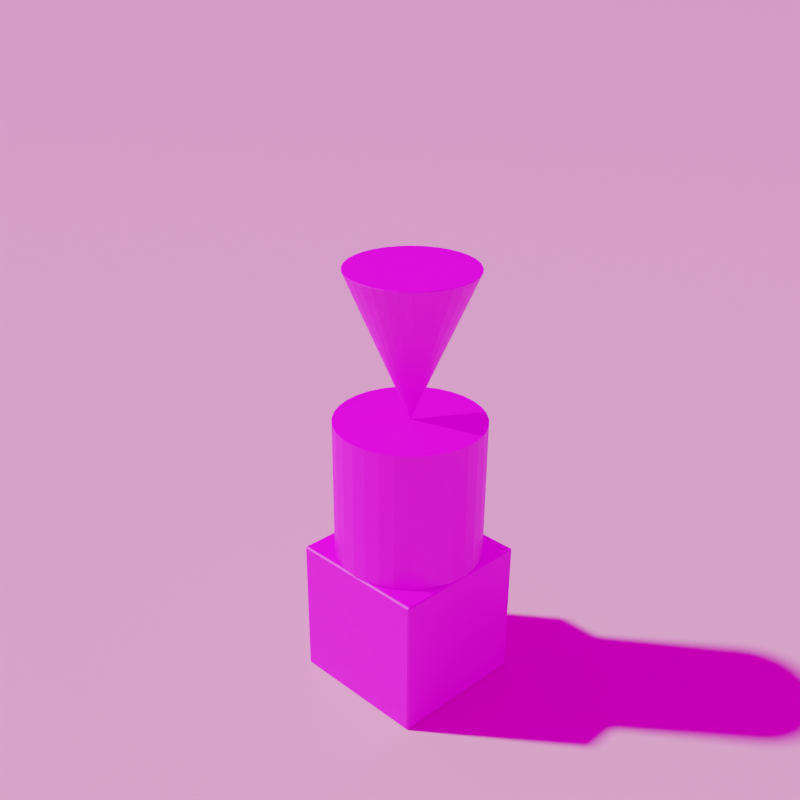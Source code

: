 # Source: 3.blend  (saved by Blender 3.5.10; exported with 4.5.12 LTS)
import bpy
from mathutils import Matrix  # noqa: F401  (used for matrix-valued properties, if any)

bpy.ops.wm.read_factory_settings(use_empty=True)
scene = bpy.context.scene
scene.name = 'Scene'

# ---- images (referenced by path relative to the original .blend; pixels are not part of the script)
import os
ASSET_DIR = os.environ.get("B2B_ASSET_DIR", "")  # directory of the original .blend (textures are referenced by path, not embedded)
HERE = os.path.dirname(os.path.abspath(__file__))  # packed textures are extracted next to this script under _unpacked/

def load_image(name, relpath, width, height, colorspace="sRGB"):
    """Load a texture the original file referenced (path relative to the .blend, or extracted next to this script)."""
    p = next((c for c in (os.path.join(HERE, relpath), os.path.join(ASSET_DIR, relpath)) if relpath and os.path.exists(c)), "")
    if p:
        img = bpy.data.images.load(p, check_existing=True)
        img.name = name
    else:  # same state as the original file: an image datablock whose file is absent (Cycles renders it pink)
        img = bpy.data.images.new(name, width, height)
        img.source = "FILE"
        img.filepath = "//" + (relpath or name)
    img.colorspace_settings.name = colorspace
    return img
img_seamless_floral_kid_texture_with_1482552_jpg = load_image('seamless-floral-kid-texture-with-1482552.jpg', 'seamless-floral-kid-texture-with-1482552.jpg', 1024, 1024, 'sRGB')
img_heart_seamless_pattern_vector_love_2133285_jpg = load_image('heart-seamless-pattern-vector-love-2133285.jpg', 'heart-seamless-pattern-vector-love-2133285.jpg', 1024, 1024, 'sRGB')
img_vektornaya_grafika_zhivotnye__animals_ig_1154781_jpg = load_image('vektornaya-grafika-zhivotnye--animals-ig-1154781.jpg', 'vektornaya-grafika-zhivotnye--animals-ig-1154781.jpg', 1024, 1024, 'sRGB')
img_courtyard_exr = load_image('courtyard.exr', 'courtyard.exr', 1024, 1024, 'Linear Rec.709')

# ---- materials (node trees are filled in below, after node groups)
mat_material_001 = bpy.data.materials.new('Material.001')
mat_material_002 = bpy.data.materials.new('Material.002')
mat_material = bpy.data.materials.new('Material')
mat_material_004 = bpy.data.materials.new('Material.004')

# ---- material node trees
mat_material_001.use_nodes = True; mat_material_001.node_tree.nodes.clear()
_N = mat_material_001.node_tree.nodes; _L = mat_material_001.node_tree.links
n0 = _N.new('ShaderNodeBsdfPrincipled'); n0.name = 'Principled BSDF'; n0.location = (10, 300)
n0.distribution = 'GGX'
n0.subsurface_method = 'BURLEY'
n0.inputs[3].default_value = 1.45
n0.inputs[27].default_value = (0.0, 0.0, 0.0, 1.0)
n0.inputs[28].default_value = 1.0
n1 = _N.new('ShaderNodeOutputMaterial'); n1.name = 'Material Output'; n1.location = (300, 300)
n2 = _N.new('ShaderNodeTexImage'); n2.name = 'Image Texture'; n2.location = (-313, 86)
n2.image = img_seamless_floral_kid_texture_with_1482552_jpg
_L.new(n0.outputs[0], n1.inputs[0])
_L.new(n2.outputs[0], n0.inputs[0])
n1.is_active_output = True
mat_material_002.use_nodes = True; mat_material_002.node_tree.nodes.clear()
_N = mat_material_002.node_tree.nodes; _L = mat_material_002.node_tree.links
n0 = _N.new('ShaderNodeBsdfPrincipled'); n0.name = 'Principled BSDF'; n0.location = (10, 300)
n0.distribution = 'GGX'
n0.subsurface_method = 'BURLEY'
n0.inputs[3].default_value = 1.45
n0.inputs[27].default_value = (0.0, 0.0, 0.0, 1.0)
n0.inputs[28].default_value = 1.0
n1 = _N.new('ShaderNodeOutputMaterial'); n1.name = 'Material Output'; n1.location = (300, 300)
n2 = _N.new('ShaderNodeTexImage'); n2.name = 'Image Texture'; n2.location = (-308, 210)
n2.image = img_heart_seamless_pattern_vector_love_2133285_jpg
n2.projection = 'TUBE'
_L.new(n0.outputs[0], n1.inputs[0])
_L.new(n2.outputs[0], n0.inputs[0])
n1.is_active_output = True
mat_material.use_nodes = True; mat_material.node_tree.nodes.clear()
_N = mat_material.node_tree.nodes; _L = mat_material.node_tree.links
n0 = _N.new('ShaderNodeBsdfPrincipled'); n0.name = 'Principled BSDF'; n0.location = (10, 300)
n0.distribution = 'GGX'
n0.subsurface_method = 'BURLEY'
n0.inputs[3].default_value = 1.45
n0.inputs[27].default_value = (0.0, 0.0, 0.0, 1.0)
n0.inputs[28].default_value = 1.0
n1 = _N.new('ShaderNodeOutputMaterial'); n1.name = 'Material Output'; n1.location = (300, 300)
n2 = _N.new('ShaderNodeTexImage'); n2.name = 'Image Texture.001'; n2.location = (-340, 221)
n2.image = img_vektornaya_grafika_zhivotnye__animals_ig_1154781_jpg
_L.new(n0.outputs[0], n1.inputs[0])
_L.new(n2.outputs[0], n0.inputs[0])
n1.is_active_output = True
mat_material_004.use_nodes = True; mat_material_004.node_tree.nodes.clear()
_N = mat_material_004.node_tree.nodes; _L = mat_material_004.node_tree.links
n0 = _N.new('ShaderNodeBsdfPrincipled'); n0.name = 'Principled BSDF'; n0.location = (10, 300)
n0.distribution = 'GGX'
n0.subsurface_method = 'RANDOM_WALK_SKIN'
n0.inputs[0].default_value = (0.8, 0.6393, 0.5263, 1.0)
n0.inputs[3].default_value = 1.45
n0.inputs[27].default_value = (0.0, 0.0, 0.0, 1.0)
n0.inputs[28].default_value = 1.0
n1 = _N.new('ShaderNodeOutputMaterial'); n1.name = 'Material Output'; n1.location = (300, 300)
_L.new(n0.outputs[0], n1.inputs[0])
n1.is_active_output = True

# ---- world
world_world = bpy.data.worlds.new('World'); scene.world = world_world
world_world.use_nodes = True; world_world.node_tree.nodes.clear()
_N = world_world.node_tree.nodes; _L = world_world.node_tree.links
n0 = _N.new('ShaderNodeOutputWorld'); n0.name = 'World Output'; n0.location = (300, 300)
n1 = _N.new('ShaderNodeBackground'); n1.name = 'Background'; n1.location = (10, 300)
n2 = _N.new('ShaderNodeTexEnvironment'); n2.name = 'Environment Texture'; n2.location = (-312, 331)
n2.image = img_courtyard_exr
n3 = _N.new('ShaderNodeMapping'); n3.name = 'Mapping'; n3.location = (-542, 406)
n3.inputs[2].default_value = (0.0, 0.0, 1.571)
n4 = _N.new('ShaderNodeTexCoord'); n4.name = 'Texture Coordinate'; n4.location = (-830, 419)
_L.new(n1.outputs[0], n0.inputs[0])
_L.new(n2.outputs[0], n1.inputs[0])
_L.new(n3.outputs[0], n2.inputs[0])
_L.new(n4.outputs[0], n3.inputs[0])
n0.is_active_output = True
world_world.color = (0.05088, 0.05088, 0.05088)
world_world.use_sun_shadow = False
world_world.sun_shadow_jitter_overblur = 0.0

# ---- cameras
cam_camera_004 = bpy.data.cameras.new('Camera.004')
cam_camera_004.lens = 49.0
cam_camera_004.shift_x = 0.02
cam_camera_004.shift_y = 0.07

# ---- meshes
me_cube_001 = bpy.data.meshes.new('Cube.001')
me_cube_001.from_pydata([(-1.0, -1.0, -1.0), (-1.0, -1.0, 1.0), (-1.0, 1.0, -1.0), (-1.0, 1.0, 1.0), (1.0, -1.0, -1.0), (1.0, -1.0, 1.0), (1.0, 1.0, -1.0), (1.0, 1.0, 1.0)], [], [(0, 1, 3, 2), (2, 3, 7, 6), (6, 7, 5, 4), (4, 5, 1, 0), (2, 6, 4, 0), (7, 3, 1, 5)])
_uv = me_cube_001.uv_layers.new(name='UVMap')
_uv.uv.foreach_set('vector', [0.375, 0.0, 0.625, 0.0, 0.625, 0.25, 0.375, 0.25, 0.375, 0.25, 0.625, 0.25, 0.625, 0.5, 0.375, 0.5, 0.375, 0.5, 0.625, 0.5, 0.625, 0.75, 0.375, 0.75, 0.375, 0.75, 0.625, 0.75, 0.625, 1.0, 0.375, 1.0, 0.125, 0.5, 0.375, 0.5, 0.375, 0.75, 0.125, 0.75, 0.625, 0.5, 0.875, 0.5, 0.875, 0.75, 0.625, 0.75])
me_cube_001.materials.append(mat_material_001)
me_cube_001.update()
me_cone = bpy.data.meshes.new('Cone')
me_cone.from_pydata([(0.0, 1.0, -1.0), (0.1951, 0.9808, -1.0), (0.3827, 0.9239, -1.0), (0.5556, 0.8315, -1.0), (0.7071, 0.7071, -1.0), (0.8315, 0.5556, -1.0), (0.9239, 0.3827, -1.0), (0.9808, 0.1951, -1.0), (1.0, 0.0, -1.0), (0.9808, -0.1951, -1.0), (0.9239, -0.3827, -1.0), (0.8315, -0.5556, -1.0), (0.7071, -0.7071, -1.0), (0.5556, -0.8315, -1.0), (0.3827, -0.9239, -1.0), (0.1951, -0.9808, -1.0), (0.0, -1.0, -1.0), (-0.1951, -0.9808, -1.0), (-0.3827, -0.9239, -1.0), (-0.5556, -0.8315, -1.0), (-0.7071, -0.7071, -1.0), (-0.8315, -0.5556, -1.0), (-0.9239, -0.3827, -1.0), (-0.9808, -0.1951, -1.0), (-1.0, 0.0, -1.0), (-0.9808, 0.1951, -1.0), (-0.9239, 0.3827, -1.0), (-0.8315, 0.5556, -1.0), (-0.7071, 0.7071, -1.0), (-0.5556, 0.8315, -1.0), (-0.3827, 0.9239, -1.0), (-0.1951, 0.9808, -1.0), (0.0, 0.0, 1.0)], [], [(0, 32, 1), (1, 32, 2), (2, 32, 3), (3, 32, 4), (4, 32, 5), (5, 32, 6), (6, 32, 7), (7, 32, 8), (8, 32, 9), (9, 32, 10), (10, 32, 11), (11, 32, 12), (12, 32, 13), (13, 32, 14), (14, 32, 15), (15, 32, 16), (16, 32, 17), (17, 32, 18), (18, 32, 19), (19, 32, 20), (20, 32, 21), (21, 32, 22), (22, 32, 23), (23, 32, 24), (24, 32, 25), (25, 32, 26), (26, 32, 27), (27, 32, 28), (28, 32, 29), (29, 32, 30), (0, 1, 2, 3, 4, 5, 6, 7, 8, 9, 10, 11, 12, 13, 14, 15, 16, 17, 18, 19, 20, 21, 22, 23, 24, 25, 26, 27, 28, 29, 30, 31), (30, 32, 31), (31, 32, 0)])
_uv = me_cone.uv_layers.new(name='UVMap')
_uv.uv.foreach_set('vector', [0.25, 0.49, 0.25, 0.25, 0.2968, 0.4854, 0.2968, 0.4854, 0.25, 0.25, 0.3418, 0.4717, 0.3418, 0.4717, 0.25, 0.25, 0.3833, 0.4496, 0.3833, 0.4496, 0.25, 0.25, 0.4197, 0.4197, 0.4197, 0.4197, 0.25, 0.25, 0.4496, 0.3833, 0.4496, 0.3833, 0.25, 0.25, 0.4717, 0.3418, 0.4717, 0.3418, 0.25, 0.25, 0.4854, 0.2968, 0.4854, 0.2968, 0.25, 0.25, 0.49, 0.25, 0.49, 0.25, 0.25, 0.25, 0.4854, 0.2032, 0.4854, 0.2032, 0.25, 0.25, 0.4717, 0.1582, 0.4717, 0.1582, 0.25, 0.25, 0.4496, 0.1167, 0.4496, 0.1167, 0.25, 0.25, 0.4197, 0.08029, 0.4197, 0.08029, 0.25, 0.25, 0.3833, 0.05045, 0.3833, 0.05045, 0.25, 0.25, 0.3418, 0.02827, 0.3418, 0.02827, 0.25, 0.25, 0.2968, 0.01461, 0.2968, 0.01461, 0.25, 0.25, 0.25, 0.01, 0.25, 0.01, 0.25, 0.25, 0.2032, 0.01461, 0.2032, 0.01461, 0.25, 0.25, 0.1582, 0.02827, 0.1582, 0.02827, 0.25, 0.25, 0.1167, 0.05045, 0.1167, 0.05045, 0.25, 0.25, 0.08029, 0.08029, 0.08029, 0.08029, 0.25, 0.25, 0.05045, 0.1167, 0.05045, 0.1167, 0.25, 0.25, 0.02827, 0.1582, 0.02827, 0.1582, 0.25, 0.25, 0.01461, 0.2032, 0.01461, 0.2032, 0.25, 0.25, 0.01, 0.25, 0.01, 0.25, 0.25, 0.25, 0.01461, 0.2968, 0.01461, 0.2968, 0.25, 0.25, 0.02827, 0.3418, 0.02827, 0.3418, 0.25, 0.25, 0.05045, 0.3833, 0.05045, 0.3833, 0.25, 0.25, 0.08029, 0.4197, 0.08029, 0.4197, 0.25, 0.25, 0.1167, 0.4496, 0.1167, 0.4496, 0.25, 0.25, 0.1582, 0.4717, 0.75, 0.49, 0.7968, 0.4854, 0.8418, 0.4717, 0.8833, 0.4496, 0.9197, 0.4197, 0.9496, 0.3833, 0.9717, 0.3418, 0.9854, 0.2968, 0.99, 0.25, 0.9854, 0.2032, 0.9717, 0.1582, 0.9496, 0.1167, 0.9197, 0.08029, 0.8833, 0.05045, 0.8418, 0.02827, 0.7968, 0.01461, 0.75, 0.01, 0.7032, 0.01461, 0.6582, 0.02827, 0.6167, 0.05045, 0.5803, 0.08029, 0.5504, 0.1167, 0.5283, 0.1582, 0.5146, 0.2032, 0.51, 0.25, 0.5146, 0.2968, 0.5283, 0.3418, 0.5504, 0.3833, 0.5803, 0.4197, 0.6167, 0.4496, 0.6582, 0.4717, 0.7032, 0.4854, 0.1582, 0.4717, 0.25, 0.25, 0.2032, 0.4854, 0.2032, 0.4854, 0.25, 0.25, 0.25, 0.49])
me_cone.materials.append(mat_material_002)
me_cone.update()
me_cylinder = bpy.data.meshes.new('Cylinder')
me_cylinder.from_pydata([(0.0, 1.0, -1.0), (0.0, 1.0, 1.0), (0.1951, 0.9808, -1.0), (0.1951, 0.9808, 1.0), (0.3827, 0.9239, -1.0), (0.3827, 0.9239, 1.0), (0.5556, 0.8315, -1.0), (0.5556, 0.8315, 1.0), (0.7071, 0.7071, -1.0), (0.7071, 0.7071, 1.0), (0.8315, 0.5556, -1.0), (0.8315, 0.5556, 1.0), (0.9239, 0.3827, -1.0), (0.9239, 0.3827, 1.0), (0.9808, 0.1951, -1.0), (0.9808, 0.1951, 1.0), (1.0, 0.0, -1.0), (1.0, 0.0, 1.0), (0.9808, -0.1951, -1.0), (0.9808, -0.1951, 1.0), (0.9239, -0.3827, -1.0), (0.9239, -0.3827, 1.0), (0.8315, -0.5556, -1.0), (0.8315, -0.5556, 1.0), (0.7071, -0.7071, -1.0), (0.7071, -0.7071, 1.0), (0.5556, -0.8315, -1.0), (0.5556, -0.8315, 1.0), (0.3827, -0.9239, -1.0), (0.3827, -0.9239, 1.0), (0.1951, -0.9808, -1.0), (0.1951, -0.9808, 1.0), (0.0, -1.0, -1.0), (0.0, -1.0, 1.0), (-0.1951, -0.9808, -1.0), (-0.1951, -0.9808, 1.0), (-0.3827, -0.9239, -1.0), (-0.3827, -0.9239, 1.0), (-0.5556, -0.8315, -1.0), (-0.5556, -0.8315, 1.0), (-0.7071, -0.7071, -1.0), (-0.7071, -0.7071, 1.0), (-0.8315, -0.5556, -1.0), (-0.8315, -0.5556, 1.0), (-0.9239, -0.3827, -1.0), (-0.9239, -0.3827, 1.0), (-0.9808, -0.1951, -1.0), (-0.9808, -0.1951, 1.0), (-1.0, 0.0, -1.0), (-1.0, 0.0, 1.0), (-0.9808, 0.1951, -1.0), (-0.9808, 0.1951, 1.0), (-0.9239, 0.3827, -1.0), (-0.9239, 0.3827, 1.0), (-0.8315, 0.5556, -1.0), (-0.8315, 0.5556, 1.0), (-0.7071, 0.7071, -1.0), (-0.7071, 0.7071, 1.0), (-0.5556, 0.8315, -1.0), (-0.5556, 0.8315, 1.0), (-0.3827, 0.9239, -1.0), (-0.3827, 0.9239, 1.0), (-0.1951, 0.9808, -1.0), (-0.1951, 0.9808, 1.0)], [], [(0, 1, 3, 2), (2, 3, 5, 4), (4, 5, 7, 6), (6, 7, 9, 8), (8, 9, 11, 10), (10, 11, 13, 12), (12, 13, 15, 14), (14, 15, 17, 16), (16, 17, 19, 18), (18, 19, 21, 20), (20, 21, 23, 22), (22, 23, 25, 24), (24, 25, 27, 26), (26, 27, 29, 28), (28, 29, 31, 30), (30, 31, 33, 32), (32, 33, 35, 34), (34, 35, 37, 36), (36, 37, 39, 38), (38, 39, 41, 40), (40, 41, 43, 42), (42, 43, 45, 44), (44, 45, 47, 46), (46, 47, 49, 48), (48, 49, 51, 50), (50, 51, 53, 52), (52, 53, 55, 54), (54, 55, 57, 56), (56, 57, 59, 58), (58, 59, 61, 60), (3, 1, 63, 61, 59, 57, 55, 53, 51, 49, 47, 45, 43, 41, 39, 37, 35, 33, 31, 29, 27, 25, 23, 21, 19, 17, 15, 13, 11, 9, 7, 5), (60, 61, 63, 62), (62, 63, 1, 0), (0, 2, 4, 6, 8, 10, 12, 14, 16, 18, 20, 22, 24, 26, 28, 30, 32, 34, 36, 38, 40, 42, 44, 46, 48, 50, 52, 54, 56, 58, 60, 62)])
_uv = me_cylinder.uv_layers.new(name='UVMap')
_uv.uv.foreach_set('vector', [1.0, 0.5, 1.0, 1.0, 0.9688, 1.0, 0.9688, 0.5, 0.9688, 0.5, 0.9688, 1.0, 0.9375, 1.0, 0.9375, 0.5, 0.9375, 0.5, 0.9375, 1.0, 0.9062, 1.0, 0.9062, 0.5, 0.9062, 0.5, 0.9062, 1.0, 0.875, 1.0, 0.875, 0.5, 0.875, 0.5, 0.875, 1.0, 0.8438, 1.0, 0.8438, 0.5, 0.8438, 0.5, 0.8438, 1.0, 0.8125, 1.0, 0.8125, 0.5, 0.8125, 0.5, 0.8125, 1.0, 0.7812, 1.0, 0.7812, 0.5, 0.7812, 0.5, 0.7812, 1.0, 0.75, 1.0, 0.75, 0.5, 0.75, 0.5, 0.75, 1.0, 0.7188, 1.0, 0.7188, 0.5, 0.7188, 0.5, 0.7188, 1.0, 0.6875, 1.0, 0.6875, 0.5, 0.6875, 0.5, 0.6875, 1.0, 0.6562, 1.0, 0.6562, 0.5, 0.6562, 0.5, 0.6562, 1.0, 0.625, 1.0, 0.625, 0.5, 0.625, 0.5, 0.625, 1.0, 0.5938, 1.0, 0.5938, 0.5, 0.5938, 0.5, 0.5938, 1.0, 0.5625, 1.0, 0.5625, 0.5, 0.5625, 0.5, 0.5625, 1.0, 0.5312, 1.0, 0.5312, 0.5, 0.5312, 0.5, 0.5312, 1.0, 0.5, 1.0, 0.5, 0.5, 0.5, 0.5, 0.5, 1.0, 0.4688, 1.0, 0.4688, 0.5, 0.4688, 0.5, 0.4688, 1.0, 0.4375, 1.0, 0.4375, 0.5, 0.4375, 0.5, 0.4375, 1.0, 0.4062, 1.0, 0.4062, 0.5, 0.4062, 0.5, 0.4062, 1.0, 0.375, 1.0, 0.375, 0.5, 0.375, 0.5, 0.375, 1.0, 0.3438, 1.0, 0.3438, 0.5, 0.3438, 0.5, 0.3438, 1.0, 0.3125, 1.0, 0.3125, 0.5, 0.3125, 0.5, 0.3125, 1.0, 0.2812, 1.0, 0.2812, 0.5, 0.2812, 0.5, 0.2812, 1.0, 0.25, 1.0, 0.25, 0.5, 0.25, 0.5, 0.25, 1.0, 0.2188, 1.0, 0.2188, 0.5, 0.2188, 0.5, 0.2188, 1.0, 0.1875, 1.0, 0.1875, 0.5, 0.1875, 0.5, 0.1875, 1.0, 0.1562, 1.0, 0.1562, 0.5, 0.1562, 0.5, 0.1562, 1.0, 0.125, 1.0, 0.125, 0.5, 0.125, 0.5, 0.125, 1.0, 0.09375, 1.0, 0.09375, 0.5, 0.09375, 0.5, 0.09375, 1.0, 0.0625, 1.0, 0.0625, 0.5, 0.2968, 0.4854, 0.25, 0.49, 0.2032, 0.4854, 0.1582, 0.4717, 0.1167, 0.4496, 0.08029, 0.4197, 0.05045, 0.3833, 0.02827, 0.3418, 0.01461, 0.2968, 0.01, 0.25, 0.01461, 0.2032, 0.02827, 0.1582, 0.05045, 0.1167, 0.08029, 0.08029, 0.1167, 0.05045, 0.1582, 0.02827, 0.2032, 0.01461, 0.25, 0.01, 0.2968, 0.01461, 0.3418, 0.02827, 0.3833, 0.05045, 0.4197, 0.08029, 0.4496, 0.1167, 0.4717, 0.1582, 0.4854, 0.2032, 0.49, 0.25, 0.4854, 0.2968, 0.4717, 0.3418, 0.4496, 0.3833, 0.4197, 0.4197, 0.3833, 0.4496, 0.3418, 0.4717, 0.0625, 0.5, 0.0625, 1.0, 0.03125, 1.0, 0.03125, 0.5, 0.03125, 0.5, 0.03125, 1.0, 0.0, 1.0, 0.0, 0.5, 0.75, 0.49, 0.7968, 0.4854, 0.8418, 0.4717, 0.8833, 0.4496, 0.9197, 0.4197, 0.9496, 0.3833, 0.9717, 0.3418, 0.9854, 0.2968, 0.99, 0.25, 0.9854, 0.2032, 0.9717, 0.1582, 0.9496, 0.1167, 0.9197, 0.08029, 0.8833, 0.05045, 0.8418, 0.02827, 0.7968, 0.01461, 0.75, 0.01, 0.7032, 0.01461, 0.6582, 0.02827, 0.6167, 0.05045, 0.5803, 0.08029, 0.5504, 0.1167, 0.5283, 0.1582, 0.5146, 0.2032, 0.51, 0.25, 0.5146, 0.2968, 0.5283, 0.3418, 0.5504, 0.3833, 0.5803, 0.4197, 0.6167, 0.4496, 0.6582, 0.4717, 0.7032, 0.4854])
me_cylinder.materials.append(mat_material)
me_cylinder.update()
me_plane_001 = bpy.data.meshes.new('Plane.001')
me_plane_001.from_pydata([(-1.0, -1.0, 0.0), (1.0, -1.0, 0.0), (-1.0, 1.0, 0.0), (1.0, 1.0, 0.0)], [], [(0, 1, 3, 2)])
_uv = me_plane_001.uv_layers.new(name='UVMap')
_uv.uv.foreach_set('vector', [0.0, 0.0, 1.0, 0.0, 1.0, 1.0, 0.0, 1.0])
me_plane_001.materials.append(mat_material_004)
me_plane_001.update()

# ---- objects
ob_cube = bpy.data.objects.new('Cube', me_cube_001)
ob_cone = bpy.data.objects.new('Cone', me_cone)
ob_cylinder = bpy.data.objects.new('Cylinder', me_cylinder)
ob_plane_001 = bpy.data.objects.new('Plane.001', me_plane_001)
ob_camera = bpy.data.objects.new('Camera', cam_camera_004)

# ---- transforms, parenting, visibility, modifiers, constraints
ob_cube.location = (0.0, 0.0, 0.0)
ob_cube.scale = (0.99, 0.99, 0.99)
_m = ob_cube.modifiers.new('Bevel', 'BEVEL')
_m.width = 0.02
_m.width_pct = 0.02
ob_cone.location = (0.0, 0.0, 3.92)
ob_cone.rotation_euler = (0.0, 3.142, -0.0)
ob_cone.scale = (0.85, 0.85, 1.0)
_m = ob_cone.modifiers.new('Bevel', 'BEVEL')
_m.width = 0.01
_m.width_pct = 0.01
ob_cylinder.location = (0.0, 0.0, 1.96)
ob_cylinder.scale = (1.0, 1.0, 0.96)
ob_plane_001.location = (0.0, 0.0, -0.99)
ob_plane_001.scale = (200.0, 200.0, 200.0)
ob_camera.location = (8.816, 8.657, 9.072)
ob_camera.rotation_euler = (1.075, 1.322e-06, 2.374)

# ---- collection membership
scene.collection.objects.link(ob_cube)
scene.collection.objects.link(ob_cone)
scene.collection.objects.link(ob_cylinder)
scene.collection.objects.link(ob_plane_001)
scene.collection.objects.link(ob_camera)

# ---- scene / render settings (as saved in the file)
scene.camera = ob_camera
scene.frame_start = 1; scene.frame_end = 60; scene.frame_set(0)
scene.render.engine = 'CYCLES'
scene.render.image_settings.file_format = 'FFMPEG'
scene.render.image_settings.color_mode = 'RGB'
scene.render.resolution_x = 2000
scene.render.resolution_y = 2000
scene.render.fps = 30
scene.render.film_transparent = True
scene.cycles.use_denoising = False
scene.cycles.samples = 30
scene.cycles.sampling_pattern = 'TABULATED_SOBOL'
scene.view_settings.look = 'Very High Contrast'
scene.view_settings.view_transform = 'Filmic'
bpy.context.view_layer.update()

# ---- added for rendering (the .blend has no usable light): sun
light_auto_sun = bpy.data.lights.new('AutoSun', 'SUN')
light_auto_sun.energy = 3.0
light_auto_sun.angle = 0.0523599
ob_auto_sun = bpy.data.objects.new('AutoSun', light_auto_sun)
scene.collection.objects.link(ob_auto_sun)
ob_auto_sun.rotation_euler = (0.872665, 0.174533, 0.523599)
bpy.context.view_layer.update()
